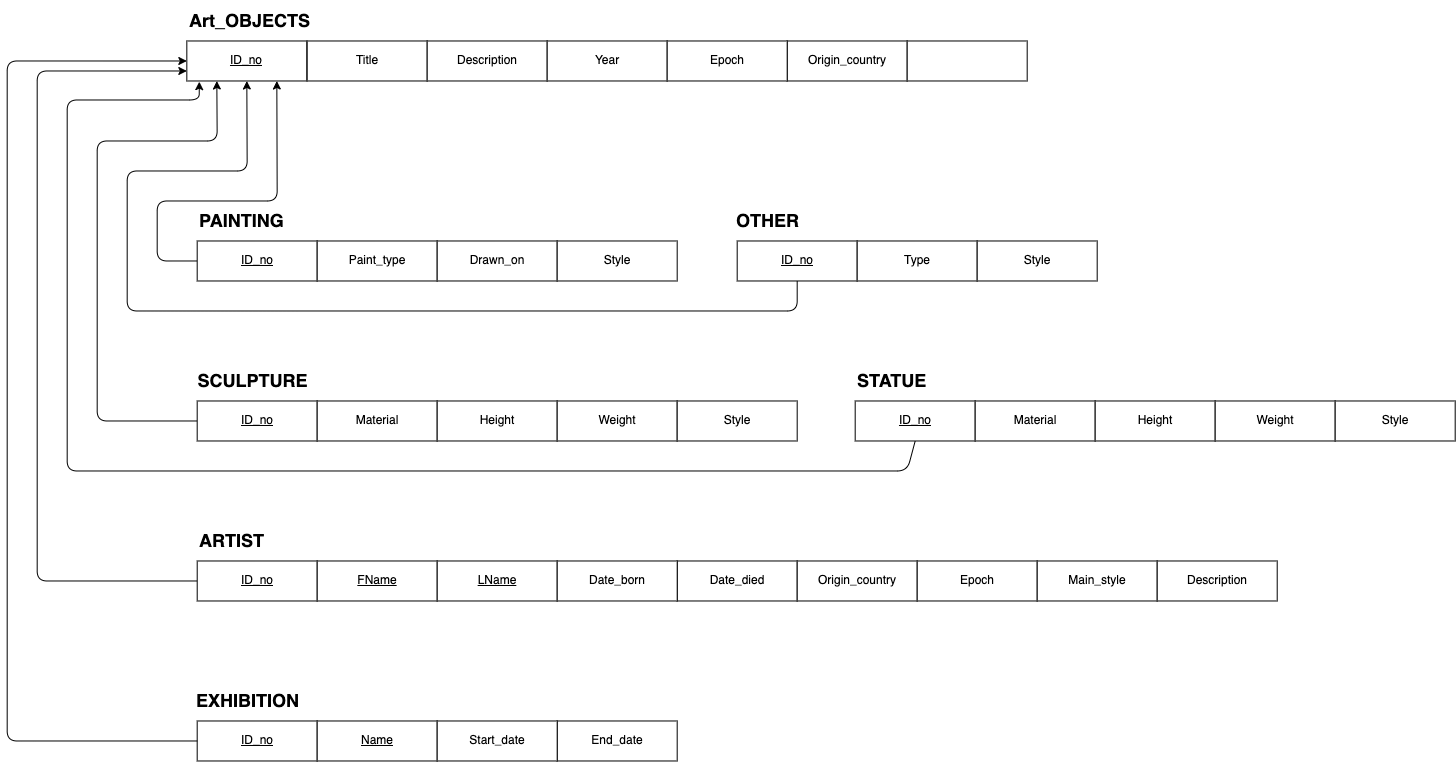

The diagram above was exported from draw.io. Its source (the exported page's mxGraphModel, read from the mxfile embedded in the PNG):
<mxGraphModel dx="223.69" dy="270.48" grid="1" gridSize="10" guides="1" tooltips="1" connect="1" arrows="1" fold="1" page="1" pageScale="1" pageWidth="850" pageHeight="1100" math="0" shadow="0">
  <root>
    <mxCell id="0" />
    <mxCell id="1" parent="0" />
    <mxCell id="67" style="edgeStyle=none;html=1;exitX=0;exitY=0.5;exitDx=0;exitDy=0;fontSize=18;snapToPoint=0;orthogonal=0;entryX=0.75;entryY=1;entryDx=0;entryDy=0;orthogonalLoop=0;flowAnimation=0;backgroundOutline=0;" edge="1" parent="1" source="9" target="58">
      <mxGeometry relative="1" as="geometry">
        <mxPoint x="110" y="-70" as="targetPoint" />
        <Array as="points">
          <mxPoint x="-30" y="60" />
          <mxPoint x="-30" />
          <mxPoint x="90" />
        </Array>
      </mxGeometry>
    </mxCell>
    <mxCell id="68" style="edgeStyle=none;html=1;exitX=0;exitY=0.5;exitDx=0;exitDy=0;fontSize=18;entryX=0.25;entryY=1;entryDx=0;entryDy=0;" edge="1" parent="1" source="20" target="58">
      <mxGeometry relative="1" as="geometry">
        <mxPoint x="60" y="-50" as="targetPoint" />
        <Array as="points">
          <mxPoint x="-90" y="220" />
          <mxPoint x="-90" y="-60" />
          <mxPoint x="30" y="-60" />
        </Array>
      </mxGeometry>
    </mxCell>
    <mxCell id="69" style="edgeStyle=none;html=1;exitX=0.5;exitY=1;exitDx=0;exitDy=0;fontSize=18;entryX=0.104;entryY=1.017;entryDx=0;entryDy=0;entryPerimeter=0;" edge="1" parent="1" source="39" target="58">
      <mxGeometry relative="1" as="geometry">
        <mxPoint x="10" y="379" as="sourcePoint" />
        <mxPoint x="-20" y="-110" as="targetPoint" />
        <Array as="points">
          <mxPoint x="720" y="270" />
          <mxPoint x="-120" y="270" />
          <mxPoint x="-120" y="-101" />
          <mxPoint x="12" y="-101" />
        </Array>
      </mxGeometry>
    </mxCell>
    <mxCell id="80" style="edgeStyle=none;html=1;exitX=0;exitY=0.5;exitDx=0;exitDy=0;entryX=0;entryY=0.75;entryDx=0;entryDy=0;fontSize=18;" edge="1" parent="1" source="72" target="58">
      <mxGeometry relative="1" as="geometry">
        <Array as="points">
          <mxPoint x="-150" y="380" />
          <mxPoint x="-150" y="-130" />
        </Array>
      </mxGeometry>
    </mxCell>
    <mxCell id="58" value="&lt;u&gt;ID_no&lt;/u&gt;" style="rounded=0;whiteSpace=wrap;html=1;snapToPoint=0;" vertex="1" parent="1">
      <mxGeometry x="-0.36" y="-160" width="120" height="40" as="geometry" />
    </mxCell>
    <mxCell id="59" value="Art_OBJECTS" style="text;strokeColor=none;fillColor=none;html=1;fontSize=18;fontStyle=1;verticalAlign=middle;align=left;" vertex="1" parent="1">
      <mxGeometry x="0.019999999999999574" y="-200" width="130" height="40" as="geometry" />
    </mxCell>
    <mxCell id="60" value="Title" style="rounded=0;whiteSpace=wrap;html=1;" vertex="1" parent="1">
      <mxGeometry x="120" y="-160" width="120" height="40" as="geometry" />
    </mxCell>
    <mxCell id="61" value="Description" style="rounded=0;whiteSpace=wrap;html=1;" vertex="1" parent="1">
      <mxGeometry x="240" y="-160" width="120" height="40" as="geometry" />
    </mxCell>
    <mxCell id="62" value="Year" style="rounded=0;whiteSpace=wrap;html=1;" vertex="1" parent="1">
      <mxGeometry x="360" y="-160" width="120" height="40" as="geometry" />
    </mxCell>
    <mxCell id="63" value="Origin_country" style="rounded=0;whiteSpace=wrap;html=1;" vertex="1" parent="1">
      <mxGeometry x="600" y="-160" width="120" height="40" as="geometry" />
    </mxCell>
    <mxCell id="64" value="Epoch" style="rounded=0;whiteSpace=wrap;html=1;" vertex="1" parent="1">
      <mxGeometry x="480" y="-160" width="120" height="40" as="geometry" />
    </mxCell>
    <mxCell id="65" value="" style="rounded=0;whiteSpace=wrap;html=1;" vertex="1" parent="1">
      <mxGeometry x="720" y="-160" width="120" height="40" as="geometry" />
    </mxCell>
    <mxCell id="93" value="" style="group" vertex="1" connectable="0" parent="1">
      <mxGeometry x="650" y="160" width="618" height="80" as="geometry" />
    </mxCell>
    <mxCell id="39" value="&lt;u&gt;ID_no&lt;/u&gt;" style="rounded=0;whiteSpace=wrap;html=1;" vertex="1" parent="93">
      <mxGeometry x="18" y="40" width="120" height="40" as="geometry" />
    </mxCell>
    <mxCell id="40" value="STATUE" style="text;strokeColor=none;fillColor=none;html=1;fontSize=18;fontStyle=1;verticalAlign=middle;align=left;" vertex="1" parent="93">
      <mxGeometry x="18" width="100" height="40" as="geometry" />
    </mxCell>
    <mxCell id="41" value="Material" style="rounded=0;whiteSpace=wrap;html=1;" vertex="1" parent="93">
      <mxGeometry x="138" y="40" width="120" height="40" as="geometry" />
    </mxCell>
    <mxCell id="42" value="Height" style="rounded=0;whiteSpace=wrap;html=1;" vertex="1" parent="93">
      <mxGeometry x="258" y="40" width="120" height="40" as="geometry" />
    </mxCell>
    <mxCell id="43" value="Weight" style="rounded=0;whiteSpace=wrap;html=1;" vertex="1" parent="93">
      <mxGeometry x="378" y="40" width="120" height="40" as="geometry" />
    </mxCell>
    <mxCell id="45" value="Style" style="rounded=0;whiteSpace=wrap;html=1;" vertex="1" parent="93">
      <mxGeometry x="498" y="40" width="120" height="40" as="geometry" />
    </mxCell>
    <mxCell id="94" value="" style="group" vertex="1" connectable="0" parent="1">
      <mxGeometry width="490" height="80" as="geometry" />
    </mxCell>
    <mxCell id="9" value="&lt;u&gt;ID_no&lt;/u&gt;" style="rounded=0;whiteSpace=wrap;html=1;" vertex="1" parent="94">
      <mxGeometry x="10" y="40" width="120" height="40" as="geometry" />
    </mxCell>
    <mxCell id="10" value="PAINTING" style="text;strokeColor=none;fillColor=none;html=1;fontSize=18;fontStyle=1;verticalAlign=middle;align=left;" vertex="1" parent="94">
      <mxGeometry x="10" width="100" height="40" as="geometry" />
    </mxCell>
    <mxCell id="11" value="Paint_type" style="rounded=0;whiteSpace=wrap;html=1;" vertex="1" parent="94">
      <mxGeometry x="130" y="40" width="120" height="40" as="geometry" />
    </mxCell>
    <mxCell id="12" value="Drawn_on" style="rounded=0;whiteSpace=wrap;html=1;" vertex="1" parent="94">
      <mxGeometry x="250" y="40" width="120" height="40" as="geometry" />
    </mxCell>
    <mxCell id="13" value="Style" style="rounded=0;whiteSpace=wrap;html=1;" vertex="1" parent="94">
      <mxGeometry x="370" y="40" width="120" height="40" as="geometry" />
    </mxCell>
    <mxCell id="95" value="" style="group" vertex="1" connectable="0" parent="1">
      <mxGeometry x="10" y="160" width="600" height="80" as="geometry" />
    </mxCell>
    <mxCell id="20" value="&lt;u&gt;ID_no&lt;/u&gt;" style="rounded=0;whiteSpace=wrap;html=1;" vertex="1" parent="95">
      <mxGeometry y="40" width="120" height="40" as="geometry" />
    </mxCell>
    <mxCell id="21" value="SCULPTURE" style="text;strokeColor=none;fillColor=none;html=1;fontSize=18;fontStyle=1;verticalAlign=middle;align=center;" vertex="1" parent="95">
      <mxGeometry width="110" height="40" as="geometry" />
    </mxCell>
    <mxCell id="22" value="Material" style="rounded=0;whiteSpace=wrap;html=1;" vertex="1" parent="95">
      <mxGeometry x="120" y="40" width="120" height="40" as="geometry" />
    </mxCell>
    <mxCell id="23" value="Height" style="rounded=0;whiteSpace=wrap;html=1;" vertex="1" parent="95">
      <mxGeometry x="240" y="40" width="120" height="40" as="geometry" />
    </mxCell>
    <mxCell id="24" value="Weight" style="rounded=0;whiteSpace=wrap;html=1;" vertex="1" parent="95">
      <mxGeometry x="360" y="40" width="120" height="40" as="geometry" />
    </mxCell>
    <mxCell id="26" value="Style" style="rounded=0;whiteSpace=wrap;html=1;" vertex="1" parent="95">
      <mxGeometry x="480" y="40" width="120" height="40" as="geometry" />
    </mxCell>
    <mxCell id="96" value="" style="group" vertex="1" connectable="0" parent="1">
      <mxGeometry x="530" width="380" height="80" as="geometry" />
    </mxCell>
    <mxCell id="29" value="&lt;u&gt;ID_no&lt;/u&gt;" style="rounded=0;whiteSpace=wrap;html=1;" vertex="1" parent="96">
      <mxGeometry x="20" y="40" width="120" height="40" as="geometry" />
    </mxCell>
    <mxCell id="30" value="OTHER" style="text;strokeColor=none;fillColor=none;html=1;fontSize=18;fontStyle=1;verticalAlign=middle;align=center;" vertex="1" parent="96">
      <mxGeometry width="100" height="40" as="geometry" />
    </mxCell>
    <mxCell id="31" value="Type" style="rounded=0;whiteSpace=wrap;html=1;" vertex="1" parent="96">
      <mxGeometry x="140" y="40" width="120" height="40" as="geometry" />
    </mxCell>
    <mxCell id="32" value="Style" style="rounded=0;whiteSpace=wrap;html=1;" vertex="1" parent="96">
      <mxGeometry x="260" y="40" width="120" height="40" as="geometry" />
    </mxCell>
    <mxCell id="106" value="" style="group" vertex="1" connectable="0" parent="1">
      <mxGeometry x="0.019999999999999574" y="320" width="1090" height="80" as="geometry" />
    </mxCell>
    <mxCell id="101" value="Date_died&lt;span style=&quot;color: rgba(0 , 0 , 0 , 0) ; font-family: monospace ; font-size: 0px&quot;&gt;%3CmxGraphModel%3E%3Croot%3E%3CmxCell%20id%3D%220%22%2F%3E%3CmxCell%20id%3D%221%22%20parent%3D%220%22%2F%3E%3CmxCell%20id%3D%222%22%20value%3D%22Date_born%22%20style%3D%22rounded%3D0%3BwhiteSpace%3Dwrap%3Bhtml%3D1%3B%22%20vertex%3D%221%22%20parent%3D%221%22%3E%3CmxGeometry%20x%3D%22370%22%20y%3D%22680%22%20width%3D%22120%22%20height%3D%2240%22%20as%3D%22geometry%22%2F%3E%3C%2FmxCell%3E%3C%2Froot%3E%3C%2FmxGraphModel%3E&lt;/span&gt;&lt;span style=&quot;color: rgba(0 , 0 , 0 , 0) ; font-family: monospace ; font-size: 0px&quot;&gt;%3CmxGraphModel%3E%3Croot%3E%3CmxCell%20id%3D%220%22%2F%3E%3CmxCell%20id%3D%221%22%20parent%3D%220%22%2F%3E%3CmxCell%20id%3D%222%22%20value%3D%22Date_born%22%20style%3D%22rounded%3D0%3BwhiteSpace%3Dwrap%3Bhtml%3D1%3B%22%20vertex%3D%221%22%20parent%3D%221%22%3E%3CmxGeometry%20x%3D%22370%22%20y%3D%22680%22%20width%3D%22120%22%20height%3D%2240%22%20as%3D%22geometry%22%2F%3E%3C%2FmxCell%3E%3C%2Froot%3E%3C%2FmxGraphModel%3E&lt;/span&gt;&lt;span style=&quot;color: rgba(0 , 0 , 0 , 0) ; font-family: monospace ; font-size: 0px&quot;&gt;%3CmxGraphModel%3E%3Croot%3E%3CmxCell%20id%3D%220%22%2F%3E%3CmxCell%20id%3D%221%22%20parent%3D%220%22%2F%3E%3CmxCell%20id%3D%222%22%20value%3D%22Date_born%22%20style%3D%22rounded%3D0%3BwhiteSpace%3Dwrap%3Bhtml%3D1%3B%22%20vertex%3D%221%22%20parent%3D%221%22%3E%3CmxGeometry%20x%3D%22370%22%20y%3D%22680%22%20width%3D%22120%22%20height%3D%2240%22%20as%3D%22geometry%22%2F%3E%3C%2FmxCell%3E%3C%2Froot%3E%3C%2FmxGraphModel%3E&lt;/span&gt;" style="rounded=0;whiteSpace=wrap;html=1;" vertex="1" parent="106">
      <mxGeometry x="490" y="40" width="120" height="40" as="geometry" />
    </mxCell>
    <mxCell id="102" value="Origin_country" style="rounded=0;whiteSpace=wrap;html=1;" vertex="1" parent="106">
      <mxGeometry x="610" y="40" width="120" height="40" as="geometry" />
    </mxCell>
    <mxCell id="72" value="&lt;u&gt;ID_no&lt;/u&gt;" style="rounded=0;whiteSpace=wrap;html=1;" vertex="1" parent="106">
      <mxGeometry x="10" y="40" width="120" height="40" as="geometry" />
    </mxCell>
    <mxCell id="73" value="ARTIST" style="text;strokeColor=none;fillColor=none;html=1;fontSize=18;fontStyle=1;verticalAlign=middle;align=left;" vertex="1" parent="106">
      <mxGeometry x="10" width="100" height="40" as="geometry" />
    </mxCell>
    <mxCell id="74" value="&lt;u&gt;FName&lt;/u&gt;" style="rounded=0;whiteSpace=wrap;html=1;" vertex="1" parent="106">
      <mxGeometry x="130" y="40" width="120" height="40" as="geometry" />
    </mxCell>
    <mxCell id="75" value="&lt;u&gt;LName&lt;/u&gt;" style="rounded=0;whiteSpace=wrap;html=1;" vertex="1" parent="106">
      <mxGeometry x="250" y="40" width="120" height="40" as="geometry" />
    </mxCell>
    <mxCell id="76" value="Date_born" style="rounded=0;whiteSpace=wrap;html=1;" vertex="1" parent="106">
      <mxGeometry x="370" y="40" width="120" height="40" as="geometry" />
    </mxCell>
    <mxCell id="103" value="Epoch" style="rounded=0;whiteSpace=wrap;html=1;" vertex="1" parent="106">
      <mxGeometry x="730" y="40" width="120" height="40" as="geometry" />
    </mxCell>
    <mxCell id="104" value="Main_style" style="rounded=0;whiteSpace=wrap;html=1;" vertex="1" parent="106">
      <mxGeometry x="850" y="40" width="120" height="40" as="geometry" />
    </mxCell>
    <mxCell id="105" value="Description" style="rounded=0;whiteSpace=wrap;html=1;" vertex="1" parent="106">
      <mxGeometry x="970" y="40" width="120" height="40" as="geometry" />
    </mxCell>
    <mxCell id="108" style="edgeStyle=none;html=1;exitX=0.5;exitY=1;exitDx=0;exitDy=0;entryX=0.5;entryY=1;entryDx=0;entryDy=0;fontSize=18;" edge="1" parent="1" source="29" target="58">
      <mxGeometry relative="1" as="geometry">
        <Array as="points">
          <mxPoint x="610" y="110" />
          <mxPoint x="-60" y="110" />
          <mxPoint x="-60" y="-30" />
          <mxPoint x="60" y="-30" />
        </Array>
      </mxGeometry>
    </mxCell>
    <mxCell id="117" value="" style="group" vertex="1" connectable="0" parent="1">
      <mxGeometry x="10" y="480" width="480" height="80" as="geometry" />
    </mxCell>
    <mxCell id="110" value="&lt;u&gt;ID_no&lt;/u&gt;" style="rounded=0;whiteSpace=wrap;html=1;" vertex="1" parent="117">
      <mxGeometry y="40" width="120" height="40" as="geometry" />
    </mxCell>
    <mxCell id="111" value="EXHIBITION" style="text;strokeColor=none;fillColor=none;html=1;fontSize=18;fontStyle=1;verticalAlign=middle;align=center;" vertex="1" parent="117">
      <mxGeometry width="100" height="40" as="geometry" />
    </mxCell>
    <mxCell id="112" value="&lt;u&gt;Name&lt;/u&gt;" style="rounded=0;whiteSpace=wrap;html=1;" vertex="1" parent="117">
      <mxGeometry x="120" y="40" width="120" height="40" as="geometry" />
    </mxCell>
    <mxCell id="113" value="End_date" style="rounded=0;whiteSpace=wrap;html=1;" vertex="1" parent="117">
      <mxGeometry x="360" y="40" width="120" height="40" as="geometry" />
    </mxCell>
    <mxCell id="116" value="Start_date" style="rounded=0;whiteSpace=wrap;html=1;" vertex="1" parent="117">
      <mxGeometry x="240" y="40" width="120" height="40" as="geometry" />
    </mxCell>
    <mxCell id="118" style="edgeStyle=none;html=1;exitX=0;exitY=0.5;exitDx=0;exitDy=0;entryX=0;entryY=0.5;entryDx=0;entryDy=0;fontSize=18;" edge="1" parent="1" source="110" target="58">
      <mxGeometry relative="1" as="geometry">
        <Array as="points">
          <mxPoint x="-180" y="540" />
          <mxPoint x="-180" y="-140" />
        </Array>
      </mxGeometry>
    </mxCell>
  </root>
</mxGraphModel>